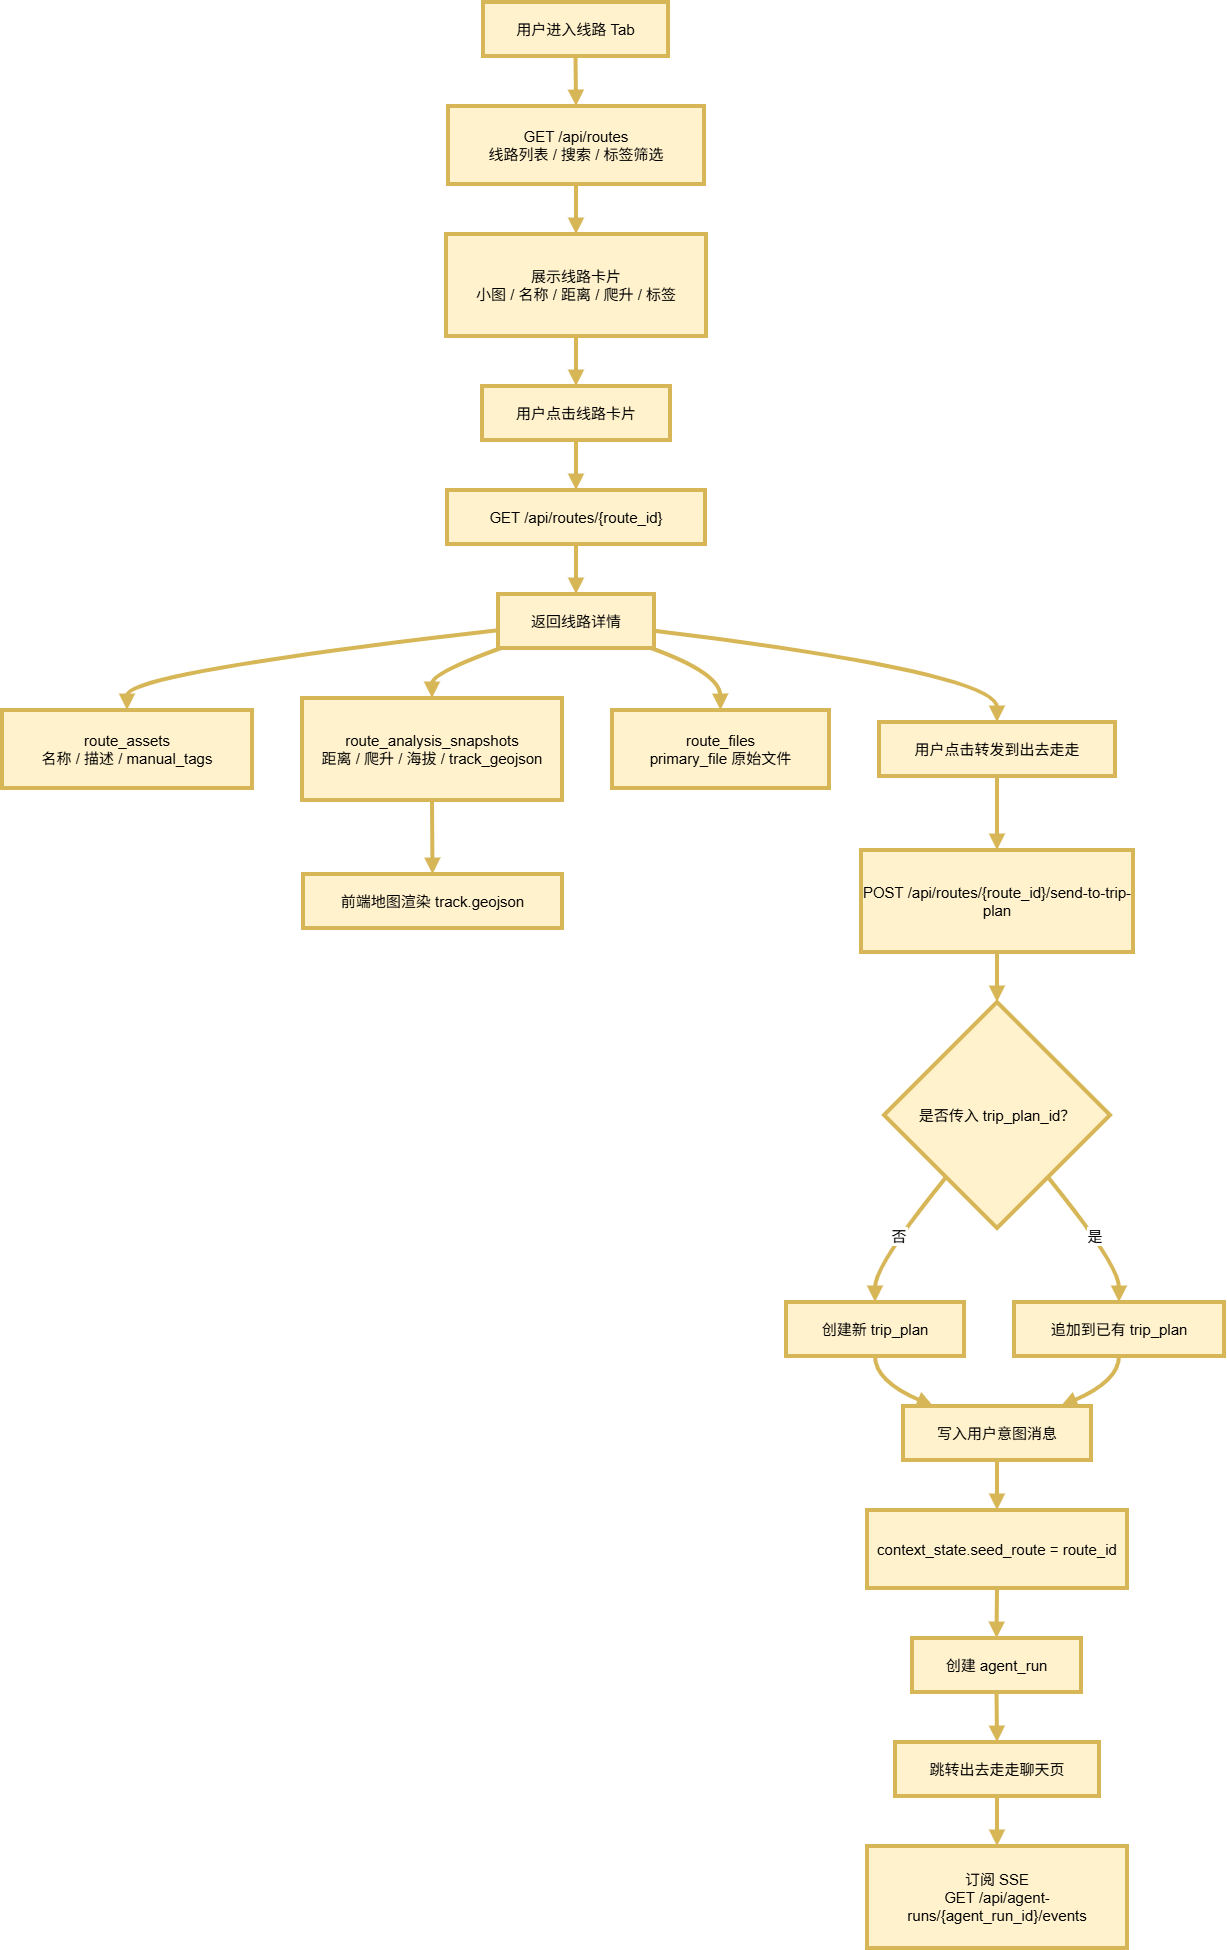

The diagram above was exported from draw.io. Its source (the exported page's mxGraphModel, read from the mxfile embedded in the PNG):
<mxGraphModel dx="2735" dy="736" grid="1" gridSize="10" guides="1" tooltips="1" connect="1" arrows="1" fold="1" page="1" pageScale="1" pageWidth="827" pageHeight="1169" math="0" shadow="0">
  <root>
    <mxCell id="0" />
    <mxCell id="1" parent="0" />
    <mxCell id="w17atxWAN5eOsMotyBjK-36" parent="1" style="whiteSpace=wrap;strokeWidth=4;fillColor=#fff2cc;strokeColor=#d6b656;fontSize=15;" value="用户进入线路 Tab" vertex="1">
      <mxGeometry height="54" width="185" x="501" y="1870" as="geometry" />
    </mxCell>
    <mxCell id="w17atxWAN5eOsMotyBjK-37" parent="1" style="whiteSpace=wrap;strokeWidth=4;fillColor=#fff2cc;strokeColor=#d6b656;fontSize=15;" value="GET /api/routes&#10;线路列表 / 搜索 / 标签筛选" vertex="1">
      <mxGeometry height="78" width="256" x="466" y="1974" as="geometry" />
    </mxCell>
    <mxCell id="w17atxWAN5eOsMotyBjK-38" parent="1" style="whiteSpace=wrap;strokeWidth=4;fillColor=#fff2cc;strokeColor=#d6b656;fontSize=15;" value="展示线路卡片&#10;小图 / 名称 / 距离 / 爬升 / 标签" vertex="1">
      <mxGeometry height="102" width="260" x="464" y="2102" as="geometry" />
    </mxCell>
    <mxCell id="w17atxWAN5eOsMotyBjK-39" parent="1" style="whiteSpace=wrap;strokeWidth=4;fillColor=#fff2cc;strokeColor=#d6b656;fontSize=15;" value="用户点击线路卡片" vertex="1">
      <mxGeometry height="54" width="188" x="500" y="2254" as="geometry" />
    </mxCell>
    <mxCell id="w17atxWAN5eOsMotyBjK-40" parent="1" style="whiteSpace=wrap;strokeWidth=4;fillColor=#fff2cc;strokeColor=#d6b656;fontSize=15;" value="GET /api/routes/{route_id}" vertex="1">
      <mxGeometry height="54" width="258" x="465" y="2358" as="geometry" />
    </mxCell>
    <mxCell id="w17atxWAN5eOsMotyBjK-41" parent="1" style="whiteSpace=wrap;strokeWidth=4;fillColor=#fff2cc;strokeColor=#d6b656;fontSize=15;" value="返回线路详情" vertex="1">
      <mxGeometry height="54" width="156" x="516" y="2462" as="geometry" />
    </mxCell>
    <mxCell id="w17atxWAN5eOsMotyBjK-42" parent="1" style="whiteSpace=wrap;strokeWidth=4;fillColor=#fff2cc;strokeColor=#d6b656;fontSize=15;" value="route_assets&#10;名称 / 描述 / manual_tags" vertex="1">
      <mxGeometry height="78" width="250" x="20" y="2578" as="geometry" />
    </mxCell>
    <mxCell id="w17atxWAN5eOsMotyBjK-43" parent="1" style="whiteSpace=wrap;strokeWidth=4;fillColor=#fff2cc;strokeColor=#d6b656;fontSize=15;" value="route_analysis_snapshots&#10;距离 / 爬升 / 海拔 / track_geojson" vertex="1">
      <mxGeometry height="102" width="260" x="320" y="2566" as="geometry" />
    </mxCell>
    <mxCell id="w17atxWAN5eOsMotyBjK-44" parent="1" style="whiteSpace=wrap;strokeWidth=4;fillColor=#fff2cc;strokeColor=#d6b656;fontSize=15;" value="route_files&#10;primary_file 原始文件" vertex="1">
      <mxGeometry height="78" width="217" x="630" y="2578" as="geometry" />
    </mxCell>
    <mxCell id="w17atxWAN5eOsMotyBjK-45" parent="1" style="whiteSpace=wrap;strokeWidth=4;fillColor=#fff2cc;strokeColor=#d6b656;fontSize=15;" value="前端地图渲染 track.geojson" vertex="1">
      <mxGeometry height="54" width="259" x="321" y="2742" as="geometry" />
    </mxCell>
    <mxCell id="w17atxWAN5eOsMotyBjK-46" parent="1" style="whiteSpace=wrap;strokeWidth=4;fillColor=#fff2cc;strokeColor=#d6b656;fontSize=15;" value="用户点击转发到出去走走" vertex="1">
      <mxGeometry height="54" width="236" x="897" y="2590" as="geometry" />
    </mxCell>
    <mxCell id="w17atxWAN5eOsMotyBjK-47" parent="1" style="whiteSpace=wrap;strokeWidth=4;fillColor=#fff2cc;strokeColor=#d6b656;fontSize=15;" value="POST /api/routes/{route_id}/send-to-trip-plan" vertex="1">
      <mxGeometry height="102" width="272" x="879" y="2718" as="geometry" />
    </mxCell>
    <mxCell id="w17atxWAN5eOsMotyBjK-48" parent="1" style="rhombus;strokeWidth=4;whiteSpace=wrap;fillColor=#fff2cc;strokeColor=#d6b656;fontSize=15;" value="是否传入 trip_plan_id？" vertex="1">
      <mxGeometry height="226" width="226" x="902" y="2870" as="geometry" />
    </mxCell>
    <mxCell id="w17atxWAN5eOsMotyBjK-49" parent="1" style="whiteSpace=wrap;strokeWidth=4;fillColor=#fff2cc;strokeColor=#d6b656;fontSize=15;" value="创建新 trip_plan" vertex="1">
      <mxGeometry height="54" width="178" x="804" y="3170" as="geometry" />
    </mxCell>
    <mxCell id="w17atxWAN5eOsMotyBjK-50" parent="1" style="whiteSpace=wrap;strokeWidth=4;fillColor=#fff2cc;strokeColor=#d6b656;fontSize=15;" value="追加到已有 trip_plan" vertex="1">
      <mxGeometry height="54" width="210" x="1032" y="3170" as="geometry" />
    </mxCell>
    <mxCell id="w17atxWAN5eOsMotyBjK-51" parent="1" style="whiteSpace=wrap;strokeWidth=4;fillColor=#fff2cc;strokeColor=#d6b656;fontSize=15;" value="写入用户意图消息" vertex="1">
      <mxGeometry height="54" width="188" x="921" y="3274" as="geometry" />
    </mxCell>
    <mxCell id="w17atxWAN5eOsMotyBjK-52" parent="1" style="whiteSpace=wrap;strokeWidth=4;fillColor=#fff2cc;strokeColor=#d6b656;fontSize=15;" value="context_state.seed_route = route_id" vertex="1">
      <mxGeometry height="78" width="260" x="885" y="3378" as="geometry" />
    </mxCell>
    <mxCell id="w17atxWAN5eOsMotyBjK-53" parent="1" style="whiteSpace=wrap;strokeWidth=4;fillColor=#fff2cc;strokeColor=#d6b656;fontSize=15;" value="创建 agent_run" vertex="1">
      <mxGeometry height="54" width="169" x="930" y="3506" as="geometry" />
    </mxCell>
    <mxCell id="w17atxWAN5eOsMotyBjK-54" parent="1" style="whiteSpace=wrap;strokeWidth=4;fillColor=#fff2cc;strokeColor=#d6b656;fontSize=15;" value="跳转出去走走聊天页" vertex="1">
      <mxGeometry height="54" width="204" x="913" y="3610" as="geometry" />
    </mxCell>
    <mxCell id="w17atxWAN5eOsMotyBjK-55" parent="1" style="whiteSpace=wrap;strokeWidth=4;fillColor=#fff2cc;strokeColor=#d6b656;fontSize=15;" value="订阅 SSE&#10;GET /api/agent-runs/{agent_run_id}/events" vertex="1">
      <mxGeometry height="102" width="260" x="885" y="3714" as="geometry" />
    </mxCell>
    <mxCell id="w17atxWAN5eOsMotyBjK-56" edge="1" parent="1" source="w17atxWAN5eOsMotyBjK-36" style="curved=1;startArrow=none;endArrow=block;exitX=0.5;exitY=1;entryX=0.5;entryY=0;rounded=0;fillColor=#fff2cc;strokeColor=#d6b656;strokeWidth=4;fontSize=15;" target="w17atxWAN5eOsMotyBjK-37" value="">
      <mxGeometry relative="1" as="geometry">
        <Array as="points" />
      </mxGeometry>
    </mxCell>
    <mxCell id="w17atxWAN5eOsMotyBjK-57" edge="1" parent="1" source="w17atxWAN5eOsMotyBjK-37" style="curved=1;startArrow=none;endArrow=block;exitX=0.5;exitY=1;entryX=0.5;entryY=0;rounded=0;fillColor=#fff2cc;strokeColor=#d6b656;strokeWidth=4;fontSize=15;" target="w17atxWAN5eOsMotyBjK-38" value="">
      <mxGeometry relative="1" as="geometry">
        <Array as="points" />
      </mxGeometry>
    </mxCell>
    <mxCell id="w17atxWAN5eOsMotyBjK-58" edge="1" parent="1" source="w17atxWAN5eOsMotyBjK-38" style="curved=1;startArrow=none;endArrow=block;exitX=0.5;exitY=1;entryX=0.5;entryY=0;rounded=0;fillColor=#fff2cc;strokeColor=#d6b656;strokeWidth=4;fontSize=15;" target="w17atxWAN5eOsMotyBjK-39" value="">
      <mxGeometry relative="1" as="geometry">
        <Array as="points" />
      </mxGeometry>
    </mxCell>
    <mxCell id="w17atxWAN5eOsMotyBjK-59" edge="1" parent="1" source="w17atxWAN5eOsMotyBjK-39" style="curved=1;startArrow=none;endArrow=block;exitX=0.5;exitY=1;entryX=0.5;entryY=0;rounded=0;fillColor=#fff2cc;strokeColor=#d6b656;strokeWidth=4;fontSize=15;" target="w17atxWAN5eOsMotyBjK-40" value="">
      <mxGeometry relative="1" as="geometry">
        <Array as="points" />
      </mxGeometry>
    </mxCell>
    <mxCell id="w17atxWAN5eOsMotyBjK-60" edge="1" parent="1" source="w17atxWAN5eOsMotyBjK-40" style="curved=1;startArrow=none;endArrow=block;exitX=0.5;exitY=1;entryX=0.5;entryY=0;rounded=0;fillColor=#fff2cc;strokeColor=#d6b656;strokeWidth=4;fontSize=15;" target="w17atxWAN5eOsMotyBjK-41" value="">
      <mxGeometry relative="1" as="geometry">
        <Array as="points" />
      </mxGeometry>
    </mxCell>
    <mxCell id="w17atxWAN5eOsMotyBjK-61" edge="1" parent="1" source="w17atxWAN5eOsMotyBjK-41" style="curved=1;startArrow=none;endArrow=block;exitX=0;exitY=0.67;entryX=0.5;entryY=0;rounded=0;fillColor=#fff2cc;strokeColor=#d6b656;strokeWidth=4;fontSize=15;" target="w17atxWAN5eOsMotyBjK-42" value="">
      <mxGeometry relative="1" as="geometry">
        <Array as="points">
          <mxPoint x="145" y="2541" />
        </Array>
      </mxGeometry>
    </mxCell>
    <mxCell id="w17atxWAN5eOsMotyBjK-62" edge="1" parent="1" source="w17atxWAN5eOsMotyBjK-41" style="curved=1;startArrow=none;endArrow=block;exitX=0.02;exitY=1;entryX=0.5;entryY=0;rounded=0;fillColor=#fff2cc;strokeColor=#d6b656;strokeWidth=4;fontSize=15;" target="w17atxWAN5eOsMotyBjK-43" value="">
      <mxGeometry relative="1" as="geometry">
        <Array as="points">
          <mxPoint x="450" y="2541" />
        </Array>
      </mxGeometry>
    </mxCell>
    <mxCell id="w17atxWAN5eOsMotyBjK-63" edge="1" parent="1" source="w17atxWAN5eOsMotyBjK-41" style="curved=1;startArrow=none;endArrow=block;exitX=0.98;exitY=1;entryX=0.5;entryY=0;rounded=0;fillColor=#fff2cc;strokeColor=#d6b656;strokeWidth=4;fontSize=15;" target="w17atxWAN5eOsMotyBjK-44" value="">
      <mxGeometry relative="1" as="geometry">
        <Array as="points">
          <mxPoint x="738" y="2541" />
        </Array>
      </mxGeometry>
    </mxCell>
    <mxCell id="w17atxWAN5eOsMotyBjK-64" edge="1" parent="1" source="w17atxWAN5eOsMotyBjK-43" style="curved=1;startArrow=none;endArrow=block;exitX=0.5;exitY=1;entryX=0.5;entryY=0;rounded=0;fillColor=#fff2cc;strokeColor=#d6b656;strokeWidth=4;fontSize=15;" target="w17atxWAN5eOsMotyBjK-45" value="">
      <mxGeometry relative="1" as="geometry">
        <Array as="points" />
      </mxGeometry>
    </mxCell>
    <mxCell id="w17atxWAN5eOsMotyBjK-65" edge="1" parent="1" source="w17atxWAN5eOsMotyBjK-41" style="curved=1;startArrow=none;endArrow=block;exitX=1;exitY=0.68;entryX=0.5;entryY=0;rounded=0;fillColor=#fff2cc;strokeColor=#d6b656;strokeWidth=4;fontSize=15;" target="w17atxWAN5eOsMotyBjK-46" value="">
      <mxGeometry relative="1" as="geometry">
        <Array as="points">
          <mxPoint x="1015" y="2541" />
        </Array>
      </mxGeometry>
    </mxCell>
    <mxCell id="w17atxWAN5eOsMotyBjK-66" edge="1" parent="1" source="w17atxWAN5eOsMotyBjK-46" style="curved=1;startArrow=none;endArrow=block;exitX=0.5;exitY=1;entryX=0.5;entryY=0;rounded=0;fillColor=#fff2cc;strokeColor=#d6b656;strokeWidth=4;fontSize=15;" target="w17atxWAN5eOsMotyBjK-47" value="">
      <mxGeometry relative="1" as="geometry">
        <Array as="points" />
      </mxGeometry>
    </mxCell>
    <mxCell id="w17atxWAN5eOsMotyBjK-67" edge="1" parent="1" source="w17atxWAN5eOsMotyBjK-47" style="curved=1;startArrow=none;endArrow=block;exitX=0.5;exitY=1;entryX=0.5;entryY=0;rounded=0;fillColor=#fff2cc;strokeColor=#d6b656;strokeWidth=4;fontSize=15;" target="w17atxWAN5eOsMotyBjK-48" value="">
      <mxGeometry relative="1" as="geometry">
        <Array as="points" />
      </mxGeometry>
    </mxCell>
    <mxCell id="w17atxWAN5eOsMotyBjK-68" edge="1" parent="1" source="w17atxWAN5eOsMotyBjK-48" style="curved=1;startArrow=none;endArrow=block;exitX=0.09;exitY=1;entryX=0.5;entryY=0;rounded=0;fillColor=#fff2cc;strokeColor=#d6b656;strokeWidth=4;fontSize=15;" target="w17atxWAN5eOsMotyBjK-49" value="否">
      <mxGeometry relative="1" as="geometry">
        <Array as="points">
          <mxPoint x="893" y="3133" />
        </Array>
      </mxGeometry>
    </mxCell>
    <mxCell id="w17atxWAN5eOsMotyBjK-69" edge="1" parent="1" source="w17atxWAN5eOsMotyBjK-48" style="curved=1;startArrow=none;endArrow=block;exitX=0.91;exitY=1;entryX=0.5;entryY=0;rounded=0;fillColor=#fff2cc;strokeColor=#d6b656;strokeWidth=4;fontSize=15;" target="w17atxWAN5eOsMotyBjK-50" value="是">
      <mxGeometry relative="1" as="geometry">
        <Array as="points">
          <mxPoint x="1137" y="3133" />
        </Array>
      </mxGeometry>
    </mxCell>
    <mxCell id="w17atxWAN5eOsMotyBjK-70" edge="1" parent="1" source="w17atxWAN5eOsMotyBjK-49" style="curved=1;startArrow=none;endArrow=block;exitX=0.5;exitY=1;entryX=0.16;entryY=0;rounded=0;fillColor=#fff2cc;strokeColor=#d6b656;strokeWidth=4;fontSize=15;" target="w17atxWAN5eOsMotyBjK-51" value="">
      <mxGeometry relative="1" as="geometry">
        <Array as="points">
          <mxPoint x="893" y="3249" />
        </Array>
      </mxGeometry>
    </mxCell>
    <mxCell id="w17atxWAN5eOsMotyBjK-71" edge="1" parent="1" source="w17atxWAN5eOsMotyBjK-50" style="curved=1;startArrow=none;endArrow=block;exitX=0.5;exitY=1;entryX=0.84;entryY=0;rounded=0;fillColor=#fff2cc;strokeColor=#d6b656;strokeWidth=4;fontSize=15;" target="w17atxWAN5eOsMotyBjK-51" value="">
      <mxGeometry relative="1" as="geometry">
        <Array as="points">
          <mxPoint x="1137" y="3249" />
        </Array>
      </mxGeometry>
    </mxCell>
    <mxCell id="w17atxWAN5eOsMotyBjK-72" edge="1" parent="1" source="w17atxWAN5eOsMotyBjK-51" style="curved=1;startArrow=none;endArrow=block;exitX=0.5;exitY=1;entryX=0.5;entryY=0;rounded=0;fillColor=#fff2cc;strokeColor=#d6b656;strokeWidth=4;fontSize=15;" target="w17atxWAN5eOsMotyBjK-52" value="">
      <mxGeometry relative="1" as="geometry">
        <Array as="points" />
      </mxGeometry>
    </mxCell>
    <mxCell id="w17atxWAN5eOsMotyBjK-73" edge="1" parent="1" source="w17atxWAN5eOsMotyBjK-52" style="curved=1;startArrow=none;endArrow=block;exitX=0.5;exitY=1;entryX=0.5;entryY=0;rounded=0;fillColor=#fff2cc;strokeColor=#d6b656;strokeWidth=4;fontSize=15;" target="w17atxWAN5eOsMotyBjK-53" value="">
      <mxGeometry relative="1" as="geometry">
        <Array as="points" />
      </mxGeometry>
    </mxCell>
    <mxCell id="w17atxWAN5eOsMotyBjK-74" edge="1" parent="1" source="w17atxWAN5eOsMotyBjK-53" style="curved=1;startArrow=none;endArrow=block;exitX=0.5;exitY=1;entryX=0.5;entryY=0;rounded=0;fillColor=#fff2cc;strokeColor=#d6b656;strokeWidth=4;fontSize=15;" target="w17atxWAN5eOsMotyBjK-54" value="">
      <mxGeometry relative="1" as="geometry">
        <Array as="points" />
      </mxGeometry>
    </mxCell>
    <mxCell id="w17atxWAN5eOsMotyBjK-75" edge="1" parent="1" source="w17atxWAN5eOsMotyBjK-54" style="curved=1;startArrow=none;endArrow=block;exitX=0.5;exitY=1;entryX=0.5;entryY=0;rounded=0;fillColor=#fff2cc;strokeColor=#d6b656;strokeWidth=4;fontSize=15;" target="w17atxWAN5eOsMotyBjK-55" value="">
      <mxGeometry relative="1" as="geometry">
        <Array as="points" />
      </mxGeometry>
    </mxCell>
  </root>
</mxGraphModel>